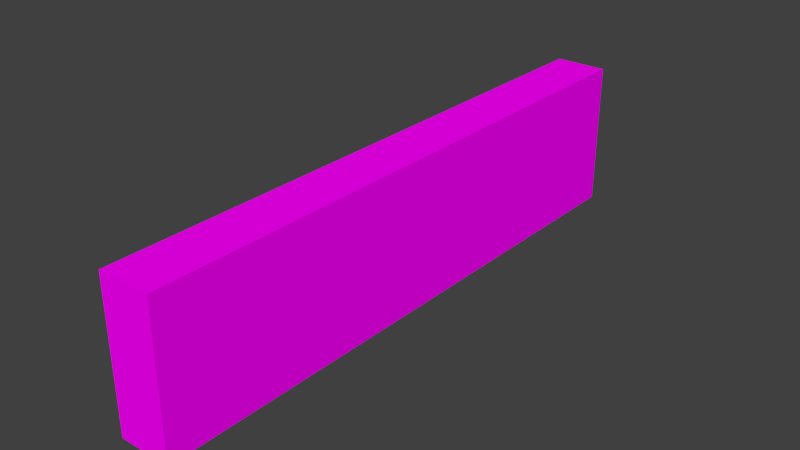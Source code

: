 # Source: Sign_Breakroom.blend  (saved by Blender 2.75.0; exported with 4.5.12 LTS)
import bpy
from mathutils import Matrix  # noqa: F401  (used for matrix-valued properties, if any)

bpy.ops.wm.read_factory_settings(use_empty=True)
scene = bpy.context.scene
scene.name = 'Scene'

# ---- collections
col_collection_1 = bpy.data.collections.new('Collection 1'); scene.collection.children.link(col_collection_1)

# ---- images (referenced by path relative to the original .blend; pixels are not part of the script)
import os
ASSET_DIR = os.environ.get("B2B_ASSET_DIR", "")  # directory of the original .blend (textures are referenced by path, not embedded)
HERE = os.path.dirname(os.path.abspath(__file__))  # packed textures are extracted next to this script under _unpacked/

def load_image(name, relpath, width, height, colorspace="sRGB"):
    """Load a texture the original file referenced (path relative to the .blend, or extracted next to this script)."""
    p = next((c for c in (os.path.join(HERE, relpath), os.path.join(ASSET_DIR, relpath)) if relpath and os.path.exists(c)), "")
    if p:
        img = bpy.data.images.load(p, check_existing=True)
        img.name = name
    else:  # same state as the original file: an image datablock whose file is absent (Cycles renders it pink)
        img = bpy.data.images.new(name, width, height)
        img.source = "FILE"
        img.filepath = "//" + (relpath or name)
    img.colorspace_settings.name = colorspace
    return img
img_signs_png = load_image('Signs.png', 'Signs.png', 1024, 1024, 'sRGB')

# ---- materials (node trees are filled in below, after node groups)
mat_signs = bpy.data.materials.new('Signs')
mat_signs.alpha_threshold = 0.0
mat_signs.roughness = 0.5

# ---- material node trees
mat_signs.use_nodes = True; mat_signs.node_tree.nodes.clear()
_N = mat_signs.node_tree.nodes; _L = mat_signs.node_tree.links
n0 = _N.new('ShaderNodeOutputMaterial'); n0.name = 'Material Output'; n0.location = (300, 300)
n1 = _N.new('ShaderNodeBsdfDiffuse'); n1.name = 'Diffuse BSDF'; n1.location = (10, 300)
n2 = _N.new('ShaderNodeTexImage'); n2.name = 'Image Texture'; n2.location = (-246, 341)
n2.width = 140
n2.image = img_signs_png
_L.new(n1.outputs[0], n0.inputs[0])
_L.new(n2.outputs[0], n1.inputs[0])
n0.is_active_output = True

# ---- world
world_world = bpy.data.worlds.new('World'); scene.world = world_world
world_world.color = (0.05088, 0.05088, 0.05088)
world_world.use_sun_shadow = False
world_world.sun_shadow_jitter_overblur = 0.0
world_world.cycles.sampling_method = 'MANUAL'
world_world.cycles.sample_map_resolution = 256

# ---- meshes
me_cube_001 = bpy.data.meshes.new('Cube.001')
me_cube_001.from_pydata([(-0.08894, -1.0, -0.2469), (-0.08894, -1.0, 0.2469), (-0.08894, 1.0, -0.2469), (-0.08894, 1.0, 0.2469), (0.08894, -1.0, -0.2469), (0.08894, -1.0, 0.2469), (0.08894, 1.0, -0.2469), (0.08894, 1.0, 0.2469)], [], [(1, 3, 2, 0), (3, 7, 6, 2), (7, 5, 4, 6), (5, 1, 0, 4), (0, 2, 6, 4), (5, 7, 3, 1)])
_uv = me_cube_001.uv_layers.new(name='UVMap')
_uv.uv.foreach_set('vector', [0.5767, 0.716, 0.9463, 0.716, 0.9463, 0.8073, 0.5767, 0.8073, 0.9792, 0.9314, 0.9463, 0.9314, 0.9463, 0.8402, 0.9792, 0.8402, 0.5065, 0.5155, 0.1018, 0.5155, 0.1018, 0.4156, 0.5065, 0.4156, 0.5767, 0.9314, 0.5439, 0.9314, 0.5439, 0.8402, 0.5767, 0.8402, 0.5767, 0.8073, 0.9463, 0.8073, 0.9463, 0.8402, 0.5767, 0.8402, 0.5767, 0.9314, 0.9463, 0.9314, 0.9463, 0.9643, 0.5767, 0.9643])
me_cube_001.materials.append(mat_signs)
me_cube_001.use_remesh_preserve_volume = False
me_cube_001.use_remesh_preserve_attributes = False
me_cube_001.use_mirror_vertex_groups = False
me_cube_001.update()

# ---- objects
ob_cube = bpy.data.objects.new('Cube', me_cube_001)

# ---- transforms, parenting, visibility, modifiers, constraints
ob_cube.location = (0.0, 0.0, 0.0)
ob_cube.lineart.crease_threshold = 0.0

# ---- collection membership
col_collection_1.objects.link(ob_cube)

# ---- scene / render settings (as saved in the file)
scene.frame_start = 1; scene.frame_end = 250; scene.frame_set(1)
scene.render.engine = 'CYCLES'
scene.render.resolution_percentage = 50
scene.render.dither_intensity = 0.0
scene.cycles.use_denoising = False
scene.cycles.samples = 10
scene.cycles.sampling_pattern = 'TABULATED_SOBOL'
scene.cycles.light_sampling_threshold = 0.0
scene.cycles.use_adaptive_sampling = False
scene.cycles.use_light_tree = False
scene.cycles.blur_glossy = 0.0
scene.cycles.pixel_filter_type = 'GAUSSIAN'
scene.cycles.sample_clamp_indirect = 0.0
scene.view_settings.view_transform = 'Standard'
bpy.context.view_layer.update()

# ---- added for rendering (the .blend has no active camera and no usable light): camera, sun
cam_auto = bpy.data.cameras.new('AutoCamera')
cam_auto.lens = 50.0
cam_auto.sensor_width = 36.0
cam_auto.clip_end = 1000.0
ob_auto_camera = bpy.data.objects.new('AutoCamera', cam_auto)
scene.collection.objects.link(ob_auto_camera)
ob_auto_camera.location = (1.91311, -2.29573, 1.53049)
ob_auto_camera.rotation_euler = (1.09748, -7.21219e-08, 0.694738)
scene.camera = ob_auto_camera
light_auto_sun = bpy.data.lights.new('AutoSun', 'SUN')
light_auto_sun.energy = 3.0
light_auto_sun.angle = 0.0523599
ob_auto_sun = bpy.data.objects.new('AutoSun', light_auto_sun)
scene.collection.objects.link(ob_auto_sun)
ob_auto_sun.rotation_euler = (0.872665, 0.174533, 0.523599)
bpy.context.view_layer.update()
